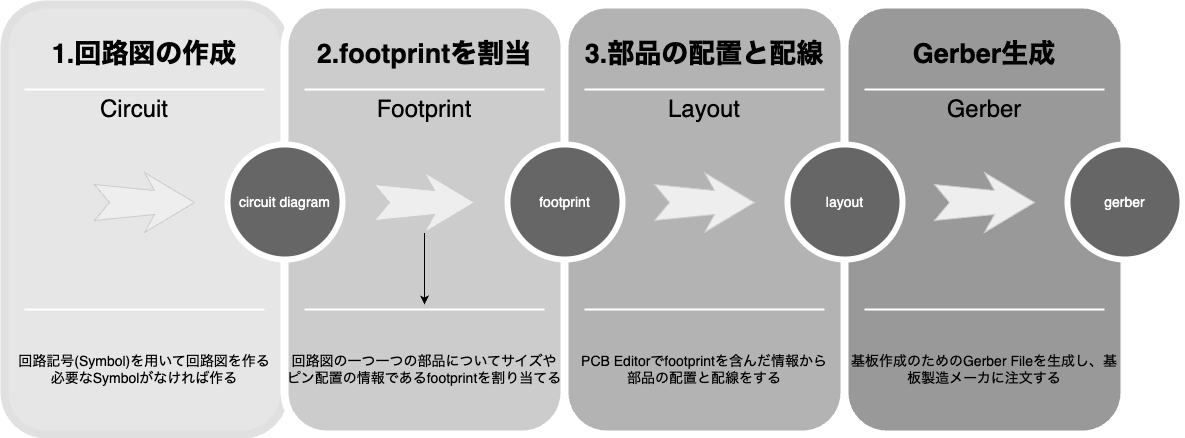

The diagram above was exported from draw.io. Its source (the exported page's mxGraphModel, read from the mxfile embedded in the PNG):
<mxGraphModel dx="1221" dy="928" grid="1" gridSize="10" guides="1" tooltips="1" connect="1" arrows="1" fold="1" page="1" pageScale="1.5" pageWidth="1169" pageHeight="826" background="none" math="0" shadow="0">
  <root>
    <mxCell id="0" />
    <mxCell id="1" parent="0" />
    <mxCell id="60da8b9f42644d3a-2" value="" style="whiteSpace=wrap;html=1;rounded=1;shadow=0;strokeWidth=8;fontSize=20;align=center;fillColor=#E6E6E6;strokeColor=#E0E0E0;" parent="1" vertex="1">
      <mxGeometry x="20" y="20" width="280" height="430" as="geometry" />
    </mxCell>
    <mxCell id="60da8b9f42644d3a-3" value="&lt;font color=&quot;#000000&quot;&gt;1.回路図の作成&lt;/font&gt;" style="text;html=1;strokeColor=none;fillColor=none;align=center;verticalAlign=middle;whiteSpace=wrap;rounded=0;shadow=0;fontSize=27;fontColor=#FFFFFF;fontStyle=1" parent="1" vertex="1">
      <mxGeometry x="20" y="40" width="280" height="60" as="geometry" />
    </mxCell>
    <mxCell id="60da8b9f42644d3a-4" value="回路記号(Symbol)を用いて回路図を作る&lt;br&gt;必要なSymbolがなければ作る" style="text;html=1;strokeColor=none;fillColor=none;align=center;verticalAlign=middle;whiteSpace=wrap;rounded=0;shadow=0;fontSize=14;fontColor=#000000;" parent="1" vertex="1">
      <mxGeometry x="20" y="340" width="280" height="90" as="geometry" />
    </mxCell>
    <mxCell id="60da8b9f42644d3a-6" value="" style="line;strokeWidth=2;html=1;rounded=0;shadow=0;fontSize=27;align=center;fillColor=none;strokeColor=#FFFFFF;" parent="1" vertex="1">
      <mxGeometry x="40" y="100" width="240" height="10" as="geometry" />
    </mxCell>
    <mxCell id="60da8b9f42644d3a-7" value="" style="line;strokeWidth=2;html=1;rounded=0;shadow=0;fontSize=27;align=center;fillColor=none;strokeColor=#FFFFFF;" parent="1" vertex="1">
      <mxGeometry x="40" y="320" width="240" height="10" as="geometry" />
    </mxCell>
    <mxCell id="60da8b9f42644d3a-9" value="" style="html=1;shadow=0;dashed=0;align=center;verticalAlign=middle;shape=mxgraph.arrows2.stylisedArrow;dy=0.6;dx=40;notch=15;feather=0.4;rounded=0;strokeWidth=1;fontSize=27;fillColor=#eeeeee;strokeColor=#CCCCCC;" parent="1" vertex="1">
      <mxGeometry x="110" y="188" width="100" height="60" as="geometry" />
    </mxCell>
    <mxCell id="60da8b9f42644d3a-17" value="" style="whiteSpace=wrap;html=1;rounded=1;shadow=0;strokeWidth=8;fontSize=20;align=center;fillColor=#CCCCCC;strokeColor=#FFFFFF;" parent="1" vertex="1">
      <mxGeometry x="300" y="20" width="280" height="430" as="geometry" />
    </mxCell>
    <mxCell id="60da8b9f42644d3a-18" value="2.footprintを割当" style="text;html=1;strokeColor=none;fillColor=none;align=center;verticalAlign=middle;whiteSpace=wrap;rounded=0;shadow=0;fontSize=27;fontColor=#000000;fontStyle=1" parent="1" vertex="1">
      <mxGeometry x="300" y="40" width="280" height="60" as="geometry" />
    </mxCell>
    <mxCell id="60da8b9f42644d3a-19" value="回路図の一つ一つの部品についてサイズやピン配置の情報であるfootprintを割り当てる" style="text;html=1;strokeColor=none;fillColor=none;align=center;verticalAlign=middle;whiteSpace=wrap;rounded=0;shadow=0;fontSize=14;fontColor=#000000;" parent="1" vertex="1">
      <mxGeometry x="300" y="340" width="280" height="90" as="geometry" />
    </mxCell>
    <mxCell id="60da8b9f42644d3a-20" value="" style="line;strokeWidth=2;html=1;rounded=0;shadow=0;fontSize=27;align=center;fillColor=none;strokeColor=#FFFFFF;" parent="1" vertex="1">
      <mxGeometry x="320" y="100" width="240" height="10" as="geometry" />
    </mxCell>
    <mxCell id="60da8b9f42644d3a-21" value="" style="line;strokeWidth=2;html=1;rounded=0;shadow=0;fontSize=27;align=center;fillColor=none;strokeColor=#FFFFFF;" parent="1" vertex="1">
      <mxGeometry x="320" y="320" width="240" height="10" as="geometry" />
    </mxCell>
    <mxCell id="60da8b9f42644d3a-22" value="circuit diagram" style="ellipse;whiteSpace=wrap;html=1;rounded=0;shadow=0;strokeWidth=6;fontSize=14;align=center;fillColor=#666666;strokeColor=#FFFFFF;fontColor=#FFFFFF;" parent="1" vertex="1">
      <mxGeometry x="243" y="160" width="115" height="115" as="geometry" />
    </mxCell>
    <mxCell id="8tzzLPFznyatfT_ZAQBf-1" value="" style="edgeStyle=orthogonalEdgeStyle;rounded=0;orthogonalLoop=1;jettySize=auto;html=1;" parent="1" source="60da8b9f42644d3a-23" target="60da8b9f42644d3a-21" edge="1">
      <mxGeometry relative="1" as="geometry" />
    </mxCell>
    <mxCell id="60da8b9f42644d3a-23" value="" style="html=1;shadow=0;dashed=0;align=center;verticalAlign=middle;shape=mxgraph.arrows2.stylisedArrow;dy=0.6;dx=40;notch=15;feather=0.4;rounded=0;strokeWidth=1;fontSize=27;fillColor=#eeeeee;strokeColor=#CCCCCC;" parent="1" vertex="1">
      <mxGeometry x="390" y="188" width="100" height="60" as="geometry" />
    </mxCell>
    <mxCell id="60da8b9f42644d3a-24" value="" style="whiteSpace=wrap;html=1;rounded=1;shadow=0;strokeWidth=8;fontSize=20;align=center;fillColor=#B3B3B3;strokeColor=#FFFFFF;" parent="1" vertex="1">
      <mxGeometry x="580" y="20" width="280" height="430" as="geometry" />
    </mxCell>
    <mxCell id="60da8b9f42644d3a-25" value="3.部品の配置と配線" style="text;html=1;strokeColor=none;fillColor=none;align=center;verticalAlign=middle;whiteSpace=wrap;rounded=0;shadow=0;fontSize=27;fontColor=#000000;fontStyle=1" parent="1" vertex="1">
      <mxGeometry x="580" y="40" width="280" height="60" as="geometry" />
    </mxCell>
    <mxCell id="60da8b9f42644d3a-26" value="PCB Editorでfootprintを含んだ情報から&lt;br&gt;部品の配置と配線をする" style="text;html=1;strokeColor=none;fillColor=none;align=center;verticalAlign=middle;whiteSpace=wrap;rounded=0;shadow=0;fontSize=14;fontColor=#000000;" parent="1" vertex="1">
      <mxGeometry x="580" y="340" width="280" height="90" as="geometry" />
    </mxCell>
    <mxCell id="60da8b9f42644d3a-27" value="" style="line;strokeWidth=2;html=1;rounded=0;shadow=0;fontSize=27;align=center;fillColor=none;strokeColor=#FFFFFF;" parent="1" vertex="1">
      <mxGeometry x="600" y="100" width="240" height="10" as="geometry" />
    </mxCell>
    <mxCell id="60da8b9f42644d3a-28" value="" style="line;strokeWidth=2;html=1;rounded=0;shadow=0;fontSize=27;align=center;fillColor=none;strokeColor=#FFFFFF;" parent="1" vertex="1">
      <mxGeometry x="600" y="320" width="240" height="10" as="geometry" />
    </mxCell>
    <mxCell id="60da8b9f42644d3a-29" value="footprint" style="ellipse;whiteSpace=wrap;html=1;rounded=0;shadow=0;strokeWidth=6;fontSize=14;align=center;fillColor=#666666;strokeColor=#FFFFFF;fontColor=#FFFFFF;" parent="1" vertex="1">
      <mxGeometry x="523" y="160" width="115" height="115" as="geometry" />
    </mxCell>
    <mxCell id="60da8b9f42644d3a-30" value="" style="html=1;shadow=0;dashed=0;align=center;verticalAlign=middle;shape=mxgraph.arrows2.stylisedArrow;dy=0.6;dx=40;notch=15;feather=0.4;rounded=0;strokeWidth=1;fontSize=27;fillColor=#eeeeee;strokeColor=#CCCCCC;" parent="1" vertex="1">
      <mxGeometry x="670" y="188" width="100" height="60" as="geometry" />
    </mxCell>
    <mxCell id="60da8b9f42644d3a-31" value="" style="whiteSpace=wrap;html=1;rounded=1;shadow=0;strokeWidth=8;fontSize=20;align=center;fillColor=#999999;strokeColor=#FFFFFF;" parent="1" vertex="1">
      <mxGeometry x="860" y="20" width="280" height="430" as="geometry" />
    </mxCell>
    <mxCell id="60da8b9f42644d3a-32" value="Gerber生成" style="text;html=1;strokeColor=none;fillColor=none;align=center;verticalAlign=middle;whiteSpace=wrap;rounded=0;shadow=0;fontSize=27;fontColor=#000000;fontStyle=1" parent="1" vertex="1">
      <mxGeometry x="860" y="40" width="280" height="60" as="geometry" />
    </mxCell>
    <mxCell id="60da8b9f42644d3a-33" value="基板作成のためのGerber Fileを生成し、基板製造メーカに注文する" style="text;html=1;strokeColor=none;fillColor=none;align=center;verticalAlign=middle;whiteSpace=wrap;rounded=0;shadow=0;fontSize=14;fontColor=#000000;" parent="1" vertex="1">
      <mxGeometry x="860" y="340" width="280" height="90" as="geometry" />
    </mxCell>
    <mxCell id="60da8b9f42644d3a-34" value="" style="line;strokeWidth=2;html=1;rounded=0;shadow=0;fontSize=27;align=center;fillColor=none;strokeColor=#FFFFFF;" parent="1" vertex="1">
      <mxGeometry x="880" y="100" width="240" height="10" as="geometry" />
    </mxCell>
    <mxCell id="60da8b9f42644d3a-35" value="" style="line;strokeWidth=2;html=1;rounded=0;shadow=0;fontSize=27;align=center;fillColor=none;strokeColor=#FFFFFF;" parent="1" vertex="1">
      <mxGeometry x="880" y="320" width="240" height="10" as="geometry" />
    </mxCell>
    <mxCell id="60da8b9f42644d3a-36" value="layout" style="ellipse;whiteSpace=wrap;html=1;rounded=0;shadow=0;strokeWidth=6;fontSize=14;align=center;fillColor=#666666;strokeColor=#FFFFFF;fontColor=#FFFFFF;" parent="1" vertex="1">
      <mxGeometry x="803" y="160" width="115" height="115" as="geometry" />
    </mxCell>
    <mxCell id="60da8b9f42644d3a-37" value="" style="html=1;shadow=0;dashed=0;align=center;verticalAlign=middle;shape=mxgraph.arrows2.stylisedArrow;dy=0.6;dx=40;notch=15;feather=0.4;rounded=0;strokeWidth=1;fontSize=27;fillColor=#eeeeee;strokeColor=#CCCCCC;" parent="1" vertex="1">
      <mxGeometry x="950" y="188" width="100" height="60" as="geometry" />
    </mxCell>
    <mxCell id="60da8b9f42644d3a-38" value="gerber" style="ellipse;whiteSpace=wrap;html=1;rounded=0;shadow=0;strokeWidth=6;fontSize=14;align=center;fillColor=#666666;strokeColor=#FFFFFF;fontColor=#FFFFFF;" parent="1" vertex="1">
      <mxGeometry x="1083" y="160" width="115" height="115" as="geometry" />
    </mxCell>
    <mxCell id="l27ZzfFJkDp25y9eHGK1-1" value="Circuit" style="text;html=1;strokeColor=none;fillColor=none;align=center;verticalAlign=middle;whiteSpace=wrap;rounded=0;fontSize=24;" vertex="1" parent="1">
      <mxGeometry x="120" y="110" width="60" height="30" as="geometry" />
    </mxCell>
    <mxCell id="l27ZzfFJkDp25y9eHGK1-2" value="Layout" style="text;html=1;strokeColor=none;fillColor=none;align=center;verticalAlign=middle;whiteSpace=wrap;rounded=0;fontSize=24;" vertex="1" parent="1">
      <mxGeometry x="690" y="110" width="60" height="30" as="geometry" />
    </mxCell>
    <mxCell id="l27ZzfFJkDp25y9eHGK1-3" value="Footprint" style="text;html=1;strokeColor=none;fillColor=none;align=center;verticalAlign=middle;whiteSpace=wrap;rounded=0;fontSize=24;" vertex="1" parent="1">
      <mxGeometry x="410" y="110" width="60" height="30" as="geometry" />
    </mxCell>
    <mxCell id="l27ZzfFJkDp25y9eHGK1-4" value="Gerber" style="text;html=1;strokeColor=none;fillColor=none;align=center;verticalAlign=middle;whiteSpace=wrap;rounded=0;fontSize=24;" vertex="1" parent="1">
      <mxGeometry x="970" y="110" width="60" height="30" as="geometry" />
    </mxCell>
  </root>
</mxGraphModel>